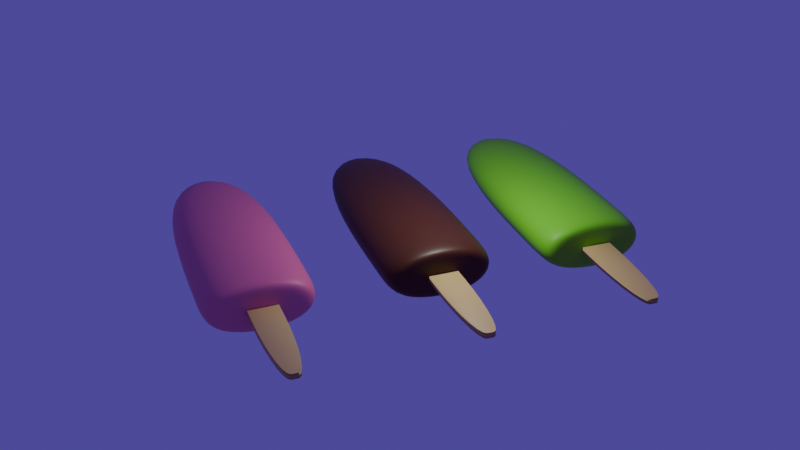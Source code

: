 # Source: Ice_Cream_Course.blend  (saved by Blender 4.4.32; exported with 4.5.12 LTS)
import bpy
from mathutils import Matrix  # noqa: F401  (used for matrix-valued properties, if any)

bpy.ops.wm.read_factory_settings(use_empty=True)
scene = bpy.context.scene
scene.name = 'Scene'

# ---- collections
col_collection = bpy.data.collections.new('Collection'); scene.collection.children.link(col_collection)

# ---- materials (node trees are filled in below, after node groups)
mat_chocolate = bpy.data.materials.new('Chocolate')
mat_chocolate.alpha_threshold = 0.0
mat_chocolate.roughness = 0.5
mat_chocolate.line_color = (0.0, 0.0, 0.0, 1.0)
mat_stick = bpy.data.materials.new('Stick')
mat_mango = bpy.data.materials.new('Mango')
mat_mango.alpha_threshold = 0.0
mat_mango.roughness = 0.5
mat_mango.line_color = (0.0, 0.0, 0.0, 1.0)
mat_strawberry = bpy.data.materials.new('Strawberry')
mat_strawberry.alpha_threshold = 0.0
mat_strawberry.roughness = 0.5
mat_strawberry.line_color = (0.0, 0.0, 0.0, 1.0)

# ---- material node trees
mat_chocolate.use_nodes = True; mat_chocolate.node_tree.nodes.clear()
_N = mat_chocolate.node_tree.nodes; _L = mat_chocolate.node_tree.links
n0 = _N.new('ShaderNodeOutputMaterial'); n0.name = 'Material Output'; n0.location = (300, 300)
n1 = _N.new('ShaderNodeBsdfPrincipled'); n1.name = 'Principled BSDF'; n1.location = (10, 300)
n1.inputs[0].default_value = (0.08789, 0.02571, 0.002111, 1.0)
n1.inputs[2].default_value = 0.4389
n1.inputs[3].default_value = 1.45
_L.new(n1.outputs[0], n0.inputs[0])
n0.is_active_output = True
mat_stick.use_nodes = True; mat_stick.node_tree.nodes.clear()
_N = mat_stick.node_tree.nodes; _L = mat_stick.node_tree.links
n0 = _N.new('ShaderNodeBsdfPrincipled'); n0.name = 'Principled BSDF'; n0.location = (10, 300)
n0.inputs[0].default_value = (0.8008, 0.6117, 0.1894, 1.0)
n1 = _N.new('ShaderNodeOutputMaterial'); n1.name = 'Material Output'; n1.location = (300, 300)
_L.new(n0.outputs[0], n1.inputs[0])
n1.is_active_output = True
mat_mango.use_nodes = True; mat_mango.node_tree.nodes.clear()
_N = mat_mango.node_tree.nodes; _L = mat_mango.node_tree.links
n0 = _N.new('ShaderNodeOutputMaterial'); n0.name = 'Material Output'; n0.location = (300, 300)
n1 = _N.new('ShaderNodeBsdfPrincipled'); n1.name = 'Principled BSDF'; n1.location = (10, 300)
n1.inputs[0].default_value = (0.1946, 0.8004, 0.01241, 1.0)
n1.inputs[3].default_value = 1.45
_L.new(n1.outputs[0], n0.inputs[0])
n0.is_active_output = True
mat_strawberry.use_nodes = True; mat_strawberry.node_tree.nodes.clear()
_N = mat_strawberry.node_tree.nodes; _L = mat_strawberry.node_tree.links
n0 = _N.new('ShaderNodeOutputMaterial'); n0.name = 'Material Output'; n0.location = (300, 300)
n1 = _N.new('ShaderNodeBsdfPrincipled'); n1.name = 'Principled BSDF'; n1.location = (10, 300)
n1.inputs[0].default_value = (0.8005, 0.1522, 0.3187, 1.0)
n1.inputs[3].default_value = 1.45
_L.new(n1.outputs[0], n0.inputs[0])
n0.is_active_output = True

# ---- world
world_world = bpy.data.worlds.new('World'); scene.world = world_world
world_world.use_nodes = True; world_world.node_tree.nodes.clear()
_N = world_world.node_tree.nodes; _L = world_world.node_tree.links
n0 = _N.new('ShaderNodeOutputWorld'); n0.name = 'World Output'; n0.location = (300, 300)
n1 = _N.new('ShaderNodeBackground'); n1.name = 'Background'; n1.location = (10, 300)
n1.inputs[0].default_value = (0.08444, 0.04751, 0.3273, 1.0)
_L.new(n1.outputs[0], n0.inputs[0])
n0.is_active_output = True
world_world.color = (0.05088, 0.05088, 0.05088)
world_world.sun_shadow_jitter_overblur = 0.0

# ---- cameras
cam_camera = bpy.data.cameras.new('Camera')
cam_camera.clip_end = 100.0
cam_camera.ortho_scale = 7.314

# ---- lights
light_light = bpy.data.lights.new('Light', 'POINT')
light_light.energy = 1000.0
light_light.shadow_soft_size = 0.1

# ---- meshes
me_cube = bpy.data.meshes.new('Cube')
me_cube.from_pydata([(1.0, 1.0, 1.0), (1.0, 1.0, -1.0), (1.0, -1.0, 1.0), (1.0, -1.0, -1.0), (-1.0, 1.0, 1.0), (-1.0, 1.0, -1.0), (-1.0, -1.0, 1.0), (-1.0, -1.0, -1.0), (0.9284, 1.0, -1.0), (0.9284, -1.0, 1.0), (0.9284, -1.0, -1.0), (0.9284, 1.0, 1.0)], [], [(11, 4, 6, 9), (10, 9, 6, 7), (7, 6, 4, 5), (8, 1, 3, 10), (1, 0, 2, 3), (8, 11, 0, 1), (5, 4, 11, 8), (5, 8, 10, 7), (3, 2, 9, 10), (0, 11, 9, 2)])
me_cube.polygons.foreach_set('use_smooth', [True] * 10)
_uv = me_cube.uv_layers.new(name='UVMap')
_uv.uv.foreach_set('vector', [0.634, 0.5, 0.875, 0.5, 0.875, 0.75, 0.634, 0.75, 0.375, 0.759, 0.625, 0.759, 0.625, 1.0, 0.375, 1.0, 0.375, 0.0, 0.625, 0.0, 0.625, 0.25, 0.375, 0.25, 0.366, 0.5, 0.375, 0.5, 0.375, 0.75, 0.366, 0.75, 0.375, 0.5, 0.625, 0.5, 0.625, 0.75, 0.375, 0.75, 0.375, 0.491, 0.625, 0.491, 0.625, 0.5, 0.375, 0.5, 0.375, 0.25, 0.625, 0.25, 0.625, 0.491, 0.375, 0.491, 0.125, 0.5, 0.366, 0.5, 0.366, 0.75, 0.125, 0.75, 0.375, 0.75, 0.625, 0.75, 0.625, 0.759, 0.375, 0.759, 0.625, 0.5, 0.634, 0.5, 0.634, 0.75, 0.625, 0.75])
me_cube.materials.append(mat_chocolate)
me_cube.use_mirror_vertex_groups = False
me_cube.update()
me_cube_001 = bpy.data.meshes.new('Cube.001')
me_cube_001.from_pydata([(-1.0, -1.0, -1.0), (-1.0, -1.0, 1.0), (-1.0, 1.0, -1.0), (-1.0, 1.0, 1.0), (1.0, -0.2316, -1.0), (0.2316, -1.0, -1.0), (0.9807, -0.4026, -1.0), (0.9239, -0.565, -1.0), (0.8324, -0.7107, -1.0), (0.7107, -0.8324, -1.0), (0.565, -0.9239, -1.0), (0.4026, -0.9807, -1.0), (0.2316, -1.0, 1.0), (1.0, -0.2316, 1.0), (0.4026, -0.9807, 1.0), (0.565, -0.9239, 1.0), (0.7107, -0.8324, 1.0), (0.8324, -0.7107, 1.0), (0.9239, -0.565, 1.0), (0.9807, -0.4026, 1.0), (0.2316, 1.0, -1.0), (1.0, 0.2316, -1.0), (0.4026, 0.9807, -1.0), (0.565, 0.9239, -1.0), (0.7107, 0.8324, -1.0), (0.8324, 0.7107, -1.0), (0.9239, 0.565, -1.0), (0.9807, 0.4026, -1.0), (1.0, 0.2316, 1.0), (0.2316, 1.0, 1.0), (0.9807, 0.4026, 1.0), (0.9239, 0.565, 1.0), (0.8324, 0.7107, 1.0), (0.7107, 0.8324, 1.0), (0.565, 0.9239, 1.0), (0.4026, 0.9807, 1.0)], [], [(0, 1, 3, 2), (5, 12, 1, 0), (28, 30, 31, 32, 33, 34, 35, 29, 3, 1, 12, 14, 15, 16, 17, 18, 19, 13), (21, 28, 13, 4), (2, 3, 29, 20), (28, 21, 27, 30), (30, 27, 26, 31), (31, 26, 25, 32), (32, 25, 24, 33), (33, 24, 23, 34), (34, 23, 22, 35), (35, 22, 20, 29), (12, 5, 11, 14), (14, 11, 10, 15), (15, 10, 9, 16), (16, 9, 8, 17), (17, 8, 7, 18), (18, 7, 6, 19), (19, 6, 4, 13), (2, 20, 22, 23, 24, 25, 26, 27, 21, 4, 6, 7, 8, 9, 10, 11, 5, 0)])
me_cube_001.polygons.foreach_set('use_smooth', [True] * 20)
_uv = me_cube_001.uv_layers.new(name='UVMap')
_uv.uv.foreach_set('vector', [0.375, 0.0, 0.625, 0.0, 0.625, 0.25, 0.375, 0.25, 0.375, 0.8461, 0.625, 0.8461, 0.625, 1.0, 0.375, 1.0, 0.625, 0.5961, 0.6274, 0.5747, 0.6345, 0.5544, 0.646, 0.5362, 0.6612, 0.521, 0.6794, 0.5095, 0.6997, 0.5024, 0.7211, 0.5, 0.875, 0.5, 0.875, 0.75, 0.7211, 0.75, 0.6997, 0.7476, 0.6794, 0.7405, 0.6612, 0.729, 0.646, 0.7138, 0.6345, 0.6956, 0.6274, 0.6753, 0.625, 0.6539, 0.375, 0.5961, 0.625, 0.5961, 0.625, 0.6539, 0.375, 0.6539, 0.375, 0.25, 0.625, 0.25, 0.625, 0.4039, 0.375, 0.4039, 0.625, 0.5961, 0.375, 0.5961, 0.375, 0.5747, 0.625, 0.5747, 0.625, 0.5747, 0.375, 0.5747, 0.375, 0.5544, 0.625, 0.5544, 0.625, 0.5544, 0.375, 0.5544, 0.375, 0.5362, 0.625, 0.5362, 0.625, 0.5362, 0.375, 0.5362, 0.375, 0.4638, 0.625, 0.4638, 0.625, 0.4638, 0.375, 0.4638, 0.375, 0.4456, 0.625, 0.4456, 0.625, 0.4456, 0.375, 0.4456, 0.375, 0.4253, 0.625, 0.4253, 0.625, 0.4253, 0.375, 0.4253, 0.375, 0.4039, 0.625, 0.4039, 0.625, 0.8461, 0.375, 0.8461, 0.375, 0.8247, 0.625, 0.8247, 0.625, 0.8247, 0.375, 0.8247, 0.375, 0.8044, 0.625, 0.8044, 0.625, 0.8044, 0.375, 0.8044, 0.375, 0.7862, 0.625, 0.7862, 0.625, 0.7862, 0.375, 0.7862, 0.375, 0.7138, 0.625, 0.7138, 0.625, 0.7138, 0.375, 0.7138, 0.375, 0.6956, 0.625, 0.6956, 0.625, 0.6956, 0.375, 0.6956, 0.375, 0.6753, 0.625, 0.6753, 0.625, 0.6753, 0.375, 0.6753, 0.375, 0.6539, 0.625, 0.6539, 0.125, 0.5, 0.2789, 0.5, 0.3003, 0.5024, 0.3206, 0.5095, 0.3388, 0.521, 0.354, 0.5362, 0.3655, 0.5544, 0.3726, 0.5747, 0.375, 0.5961, 0.375, 0.6539, 0.3726, 0.6753, 0.3655, 0.6956, 0.354, 0.7138, 0.3388, 0.729, 0.3206, 0.7405, 0.3003, 0.7476, 0.2789, 0.75, 0.125, 0.75])
me_cube_001.materials.append(mat_stick)
me_cube_001.update()
me_cube_004 = bpy.data.meshes.new('Cube.004')
me_cube_004.from_pydata([(1.0, 1.0, 1.0), (1.0, 1.0, -1.0), (1.0, -1.0, 1.0), (1.0, -1.0, -1.0), (-1.0, 1.0, 1.0), (-1.0, 1.0, -1.0), (-1.0, -1.0, 1.0), (-1.0, -1.0, -1.0), (0.9284, 1.0, -1.0), (0.9284, -1.0, 1.0), (0.9284, -1.0, -1.0), (0.9284, 1.0, 1.0)], [], [(11, 4, 6, 9), (10, 9, 6, 7), (7, 6, 4, 5), (8, 1, 3, 10), (1, 0, 2, 3), (8, 11, 0, 1), (5, 4, 11, 8), (5, 8, 10, 7), (3, 2, 9, 10), (0, 11, 9, 2)])
me_cube_004.polygons.foreach_set('use_smooth', [True] * 10)
_uv = me_cube_004.uv_layers.new(name='UVMap')
_uv.uv.foreach_set('vector', [0.634, 0.5, 0.875, 0.5, 0.875, 0.75, 0.634, 0.75, 0.375, 0.759, 0.625, 0.759, 0.625, 1.0, 0.375, 1.0, 0.375, 0.0, 0.625, 0.0, 0.625, 0.25, 0.375, 0.25, 0.366, 0.5, 0.375, 0.5, 0.375, 0.75, 0.366, 0.75, 0.375, 0.5, 0.625, 0.5, 0.625, 0.75, 0.375, 0.75, 0.375, 0.491, 0.625, 0.491, 0.625, 0.5, 0.375, 0.5, 0.375, 0.25, 0.625, 0.25, 0.625, 0.491, 0.375, 0.491, 0.125, 0.5, 0.366, 0.5, 0.366, 0.75, 0.125, 0.75, 0.375, 0.75, 0.625, 0.75, 0.625, 0.759, 0.375, 0.759, 0.625, 0.5, 0.634, 0.5, 0.634, 0.75, 0.625, 0.75])
me_cube_004.materials.append(mat_mango)
me_cube_004.use_mirror_vertex_groups = False
me_cube_004.update()
me_cube_005 = bpy.data.meshes.new('Cube.005')
me_cube_005.from_pydata([(-1.0, -1.0, -1.0), (-1.0, -1.0, 1.0), (-1.0, 1.0, -1.0), (-1.0, 1.0, 1.0), (1.0, -0.2316, -1.0), (0.2316, -1.0, -1.0), (0.9807, -0.4026, -1.0), (0.9239, -0.565, -1.0), (0.8324, -0.7107, -1.0), (0.7107, -0.8324, -1.0), (0.565, -0.9239, -1.0), (0.4026, -0.9807, -1.0), (0.2316, -1.0, 1.0), (1.0, -0.2316, 1.0), (0.4026, -0.9807, 1.0), (0.565, -0.9239, 1.0), (0.7107, -0.8324, 1.0), (0.8324, -0.7107, 1.0), (0.9239, -0.565, 1.0), (0.9807, -0.4026, 1.0), (0.2316, 1.0, -1.0), (1.0, 0.2316, -1.0), (0.4026, 0.9807, -1.0), (0.565, 0.9239, -1.0), (0.7107, 0.8324, -1.0), (0.8324, 0.7107, -1.0), (0.9239, 0.565, -1.0), (0.9807, 0.4026, -1.0), (1.0, 0.2316, 1.0), (0.2316, 1.0, 1.0), (0.9807, 0.4026, 1.0), (0.9239, 0.565, 1.0), (0.8324, 0.7107, 1.0), (0.7107, 0.8324, 1.0), (0.565, 0.9239, 1.0), (0.4026, 0.9807, 1.0)], [], [(0, 1, 3, 2), (5, 12, 1, 0), (28, 30, 31, 32, 33, 34, 35, 29, 3, 1, 12, 14, 15, 16, 17, 18, 19, 13), (21, 28, 13, 4), (2, 3, 29, 20), (28, 21, 27, 30), (30, 27, 26, 31), (31, 26, 25, 32), (32, 25, 24, 33), (33, 24, 23, 34), (34, 23, 22, 35), (35, 22, 20, 29), (12, 5, 11, 14), (14, 11, 10, 15), (15, 10, 9, 16), (16, 9, 8, 17), (17, 8, 7, 18), (18, 7, 6, 19), (19, 6, 4, 13), (2, 20, 22, 23, 24, 25, 26, 27, 21, 4, 6, 7, 8, 9, 10, 11, 5, 0)])
me_cube_005.polygons.foreach_set('use_smooth', [True] * 20)
_uv = me_cube_005.uv_layers.new(name='UVMap')
_uv.uv.foreach_set('vector', [0.375, 0.0, 0.625, 0.0, 0.625, 0.25, 0.375, 0.25, 0.375, 0.8461, 0.625, 0.8461, 0.625, 1.0, 0.375, 1.0, 0.625, 0.5961, 0.6274, 0.5747, 0.6345, 0.5544, 0.646, 0.5362, 0.6612, 0.521, 0.6794, 0.5095, 0.6997, 0.5024, 0.7211, 0.5, 0.875, 0.5, 0.875, 0.75, 0.7211, 0.75, 0.6997, 0.7476, 0.6794, 0.7405, 0.6612, 0.729, 0.646, 0.7138, 0.6345, 0.6956, 0.6274, 0.6753, 0.625, 0.6539, 0.375, 0.5961, 0.625, 0.5961, 0.625, 0.6539, 0.375, 0.6539, 0.375, 0.25, 0.625, 0.25, 0.625, 0.4039, 0.375, 0.4039, 0.625, 0.5961, 0.375, 0.5961, 0.375, 0.5747, 0.625, 0.5747, 0.625, 0.5747, 0.375, 0.5747, 0.375, 0.5544, 0.625, 0.5544, 0.625, 0.5544, 0.375, 0.5544, 0.375, 0.5362, 0.625, 0.5362, 0.625, 0.5362, 0.375, 0.5362, 0.375, 0.4638, 0.625, 0.4638, 0.625, 0.4638, 0.375, 0.4638, 0.375, 0.4456, 0.625, 0.4456, 0.625, 0.4456, 0.375, 0.4456, 0.375, 0.4253, 0.625, 0.4253, 0.625, 0.4253, 0.375, 0.4253, 0.375, 0.4039, 0.625, 0.4039, 0.625, 0.8461, 0.375, 0.8461, 0.375, 0.8247, 0.625, 0.8247, 0.625, 0.8247, 0.375, 0.8247, 0.375, 0.8044, 0.625, 0.8044, 0.625, 0.8044, 0.375, 0.8044, 0.375, 0.7862, 0.625, 0.7862, 0.625, 0.7862, 0.375, 0.7862, 0.375, 0.7138, 0.625, 0.7138, 0.625, 0.7138, 0.375, 0.7138, 0.375, 0.6956, 0.625, 0.6956, 0.625, 0.6956, 0.375, 0.6956, 0.375, 0.6753, 0.625, 0.6753, 0.625, 0.6753, 0.375, 0.6753, 0.375, 0.6539, 0.625, 0.6539, 0.125, 0.5, 0.2789, 0.5, 0.3003, 0.5024, 0.3206, 0.5095, 0.3388, 0.521, 0.354, 0.5362, 0.3655, 0.5544, 0.3726, 0.5747, 0.375, 0.5961, 0.375, 0.6539, 0.3726, 0.6753, 0.3655, 0.6956, 0.354, 0.7138, 0.3388, 0.729, 0.3206, 0.7405, 0.3003, 0.7476, 0.2789, 0.75, 0.125, 0.75])
me_cube_005.materials.append(mat_stick)
me_cube_005.update()
me_cube_006 = bpy.data.meshes.new('Cube.006')
me_cube_006.from_pydata([(1.0, 1.0, 1.0), (1.0, 1.0, -1.0), (1.0, -1.0, 1.0), (1.0, -1.0, -1.0), (-1.0, 1.0, 1.0), (-1.0, 1.0, -1.0), (-1.0, -1.0, 1.0), (-1.0, -1.0, -1.0), (0.9284, 1.0, -1.0), (0.9284, -1.0, 1.0), (0.9284, -1.0, -1.0), (0.9284, 1.0, 1.0)], [], [(11, 4, 6, 9), (10, 9, 6, 7), (7, 6, 4, 5), (8, 1, 3, 10), (1, 0, 2, 3), (8, 11, 0, 1), (5, 4, 11, 8), (5, 8, 10, 7), (3, 2, 9, 10), (0, 11, 9, 2)])
me_cube_006.polygons.foreach_set('use_smooth', [True] * 10)
_uv = me_cube_006.uv_layers.new(name='UVMap')
_uv.uv.foreach_set('vector', [0.634, 0.5, 0.875, 0.5, 0.875, 0.75, 0.634, 0.75, 0.375, 0.759, 0.625, 0.759, 0.625, 1.0, 0.375, 1.0, 0.375, 0.0, 0.625, 0.0, 0.625, 0.25, 0.375, 0.25, 0.366, 0.5, 0.375, 0.5, 0.375, 0.75, 0.366, 0.75, 0.375, 0.5, 0.625, 0.5, 0.625, 0.75, 0.375, 0.75, 0.375, 0.491, 0.625, 0.491, 0.625, 0.5, 0.375, 0.5, 0.375, 0.25, 0.625, 0.25, 0.625, 0.491, 0.375, 0.491, 0.125, 0.5, 0.366, 0.5, 0.366, 0.75, 0.125, 0.75, 0.375, 0.75, 0.625, 0.75, 0.625, 0.759, 0.375, 0.759, 0.625, 0.5, 0.634, 0.5, 0.634, 0.75, 0.625, 0.75])
me_cube_006.materials.append(mat_strawberry)
me_cube_006.use_mirror_vertex_groups = False
me_cube_006.update()
me_cube_007 = bpy.data.meshes.new('Cube.007')
me_cube_007.from_pydata([(-1.0, -1.0, -1.0), (-1.0, -1.0, 1.0), (-1.0, 1.0, -1.0), (-1.0, 1.0, 1.0), (1.0, -0.2316, -1.0), (0.2316, -1.0, -1.0), (0.9807, -0.4026, -1.0), (0.9239, -0.565, -1.0), (0.8324, -0.7107, -1.0), (0.7107, -0.8324, -1.0), (0.565, -0.9239, -1.0), (0.4026, -0.9807, -1.0), (0.2316, -1.0, 1.0), (1.0, -0.2316, 1.0), (0.4026, -0.9807, 1.0), (0.565, -0.9239, 1.0), (0.7107, -0.8324, 1.0), (0.8324, -0.7107, 1.0), (0.9239, -0.565, 1.0), (0.9807, -0.4026, 1.0), (0.2316, 1.0, -1.0), (1.0, 0.2316, -1.0), (0.4026, 0.9807, -1.0), (0.565, 0.9239, -1.0), (0.7107, 0.8324, -1.0), (0.8324, 0.7107, -1.0), (0.9239, 0.565, -1.0), (0.9807, 0.4026, -1.0), (1.0, 0.2316, 1.0), (0.2316, 1.0, 1.0), (0.9807, 0.4026, 1.0), (0.9239, 0.565, 1.0), (0.8324, 0.7107, 1.0), (0.7107, 0.8324, 1.0), (0.565, 0.9239, 1.0), (0.4026, 0.9807, 1.0)], [], [(0, 1, 3, 2), (5, 12, 1, 0), (28, 30, 31, 32, 33, 34, 35, 29, 3, 1, 12, 14, 15, 16, 17, 18, 19, 13), (21, 28, 13, 4), (2, 3, 29, 20), (28, 21, 27, 30), (30, 27, 26, 31), (31, 26, 25, 32), (32, 25, 24, 33), (33, 24, 23, 34), (34, 23, 22, 35), (35, 22, 20, 29), (12, 5, 11, 14), (14, 11, 10, 15), (15, 10, 9, 16), (16, 9, 8, 17), (17, 8, 7, 18), (18, 7, 6, 19), (19, 6, 4, 13), (2, 20, 22, 23, 24, 25, 26, 27, 21, 4, 6, 7, 8, 9, 10, 11, 5, 0)])
me_cube_007.polygons.foreach_set('use_smooth', [True] * 20)
_uv = me_cube_007.uv_layers.new(name='UVMap')
_uv.uv.foreach_set('vector', [0.375, 0.0, 0.625, 0.0, 0.625, 0.25, 0.375, 0.25, 0.375, 0.8461, 0.625, 0.8461, 0.625, 1.0, 0.375, 1.0, 0.625, 0.5961, 0.6274, 0.5747, 0.6345, 0.5544, 0.646, 0.5362, 0.6612, 0.521, 0.6794, 0.5095, 0.6997, 0.5024, 0.7211, 0.5, 0.875, 0.5, 0.875, 0.75, 0.7211, 0.75, 0.6997, 0.7476, 0.6794, 0.7405, 0.6612, 0.729, 0.646, 0.7138, 0.6345, 0.6956, 0.6274, 0.6753, 0.625, 0.6539, 0.375, 0.5961, 0.625, 0.5961, 0.625, 0.6539, 0.375, 0.6539, 0.375, 0.25, 0.625, 0.25, 0.625, 0.4039, 0.375, 0.4039, 0.625, 0.5961, 0.375, 0.5961, 0.375, 0.5747, 0.625, 0.5747, 0.625, 0.5747, 0.375, 0.5747, 0.375, 0.5544, 0.625, 0.5544, 0.625, 0.5544, 0.375, 0.5544, 0.375, 0.5362, 0.625, 0.5362, 0.625, 0.5362, 0.375, 0.5362, 0.375, 0.4638, 0.625, 0.4638, 0.625, 0.4638, 0.375, 0.4638, 0.375, 0.4456, 0.625, 0.4456, 0.625, 0.4456, 0.375, 0.4456, 0.375, 0.4253, 0.625, 0.4253, 0.625, 0.4253, 0.375, 0.4253, 0.375, 0.4039, 0.625, 0.4039, 0.625, 0.8461, 0.375, 0.8461, 0.375, 0.8247, 0.625, 0.8247, 0.625, 0.8247, 0.375, 0.8247, 0.375, 0.8044, 0.625, 0.8044, 0.625, 0.8044, 0.375, 0.8044, 0.375, 0.7862, 0.625, 0.7862, 0.625, 0.7862, 0.375, 0.7862, 0.375, 0.7138, 0.625, 0.7138, 0.625, 0.7138, 0.375, 0.7138, 0.375, 0.6956, 0.625, 0.6956, 0.625, 0.6956, 0.375, 0.6956, 0.375, 0.6753, 0.625, 0.6753, 0.625, 0.6753, 0.375, 0.6753, 0.375, 0.6539, 0.625, 0.6539, 0.125, 0.5, 0.2789, 0.5, 0.3003, 0.5024, 0.3206, 0.5095, 0.3388, 0.521, 0.354, 0.5362, 0.3655, 0.5544, 0.3726, 0.5747, 0.375, 0.5961, 0.375, 0.6539, 0.3726, 0.6753, 0.3655, 0.6956, 0.354, 0.7138, 0.3388, 0.729, 0.3206, 0.7405, 0.3003, 0.7476, 0.2789, 0.75, 0.125, 0.75])
me_cube_007.materials.append(mat_stick)
me_cube_007.update()

# ---- objects
ob_cube = bpy.data.objects.new('Cube', me_cube)
ob_light = bpy.data.objects.new('Light', light_light)
ob_camera = bpy.data.objects.new('Camera', cam_camera)
ob_cube_001 = bpy.data.objects.new('Cube.001', me_cube_001)
ob_cube_002 = bpy.data.objects.new('Cube.002', me_cube_004)
ob_cube_003 = bpy.data.objects.new('Cube.003', me_cube_005)
ob_cube_004 = bpy.data.objects.new('Cube.004', me_cube_006)
ob_cube_005 = bpy.data.objects.new('Cube.005', me_cube_007)

# ---- transforms, parenting, visibility, modifiers, constraints
ob_cube.location = (0.0, 0.0, 0.0)
ob_cube.scale = (5.0, 2.0, 1.0)
ob_cube.lock_rotations_4d = False
ob_cube.empty_display_type = 'ARROWS'
ob_cube.lineart.crease_threshold = 0.0
_m = ob_cube.modifiers.new('Subdivision', 'SUBSURF')
_m.levels = 3
_m.render_levels = 3
ob_light.location = (4.076, 1.005, 5.904)
ob_light.rotation_euler = (0.6503, 0.05522, 1.866)
ob_light.lock_rotations_4d = False
ob_light.empty_display_type = 'ARROWS'
ob_light.color = (0.0, 0.0, 0.0, 0.0)
ob_light.lineart.crease_threshold = 0.0
ob_camera.location = (33.36, -11.94, 18.05)
ob_camera.rotation_euler = (1.086, -4.114e-07, 1.218)
ob_camera.lock_rotations_4d = False
ob_camera.empty_display_type = 'ARROWS'
ob_camera.color = (0.0, 0.0, 0.0, 0.0)
ob_camera.display_type = 'WIRE'
ob_camera.lineart.crease_threshold = 0.0
ob_cube_001.parent = ob_cube
ob_cube_001.matrix_parent_inverse = Matrix(((0.2, -0.0, 0.0, -0.0), (-0.0, 0.5, -0.0, 0.0), (0.0, -0.0, 1.0, -0.0), (-0.0, 0.0, -0.0, 1.0)))
ob_cube_001.location = (4.628, 0.0, 0.0)
ob_cube_001.scale = (4.0, 0.5, 0.1)
ob_cube_002.location = (0.0, 5.513, 0.0)
ob_cube_002.scale = (5.0, 2.0, 1.0)
ob_cube_002.lock_rotations_4d = False
ob_cube_002.empty_display_type = 'ARROWS'
ob_cube_002.lineart.crease_threshold = 0.0
_m = ob_cube_002.modifiers.new('Subdivision', 'SUBSURF')
_m.levels = 3
_m.render_levels = 3
ob_cube_003.parent = ob_cube_002
ob_cube_003.matrix_parent_inverse = Matrix(((0.2, -0.0, 0.0, -0.0), (-0.0, 0.5, -0.0, 0.0), (0.0, -0.0, 1.0, -0.0), (-0.0, 0.0, -0.0, 1.0)))
ob_cube_003.location = (4.628, 0.0, 0.0)
ob_cube_003.scale = (4.0, 0.5, 0.1)
ob_cube_004.location = (0.0, -5.929, 0.0)
ob_cube_004.scale = (5.0, 2.0, 1.0)
ob_cube_004.lock_rotations_4d = False
ob_cube_004.empty_display_type = 'ARROWS'
ob_cube_004.lineart.crease_threshold = 0.0
_m = ob_cube_004.modifiers.new('Subdivision', 'SUBSURF')
_m.levels = 3
_m.render_levels = 3
ob_cube_005.parent = ob_cube_004
ob_cube_005.matrix_parent_inverse = Matrix(((0.2, -0.0, 0.0, -0.0), (-0.0, 0.5, -0.0, 0.0), (0.0, -0.0, 1.0, -0.0), (-0.0, 0.0, -0.0, 1.0)))
ob_cube_005.location = (4.628, 0.0, 0.0)
ob_cube_005.scale = (4.0, 0.5, 0.1)

# ---- collection membership
col_collection.objects.link(ob_cube)
col_collection.objects.link(ob_light)
col_collection.objects.link(ob_camera)
col_collection.objects.link(ob_cube_001)
col_collection.objects.link(ob_cube_002)
col_collection.objects.link(ob_cube_003)
col_collection.objects.link(ob_cube_004)
col_collection.objects.link(ob_cube_005)

# ---- scene / render settings (as saved in the file)
scene.camera = ob_camera
scene.frame_start = 1; scene.frame_end = 250; scene.frame_set(1)
scene.render.engine = 'CYCLES'
scene.render.resolution_percentage = 50
scene.cycles.samples = 500
bpy.context.view_layer.update()
